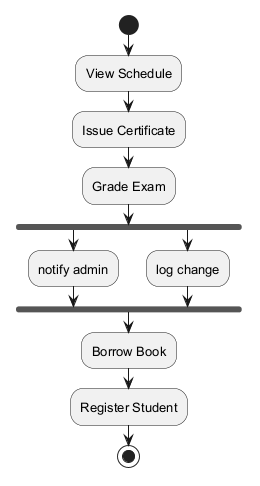

The diagram above was rendered by PlantUML. Its source (embedded in the PNG):
@startuml
skinparam backgroundColor #FFFFFF
skinparam classBackgroundColor #F3E5F5
skinparam classBorderColor #6A1B9A
skinparam defaultFontSize 13
start
:View Schedule;
:Issue Certificate;
:Grade Exam;
fork
:notify admin;
fork again
:log change;
end fork
:Borrow Book;
:Register Student;
stop
@enduml